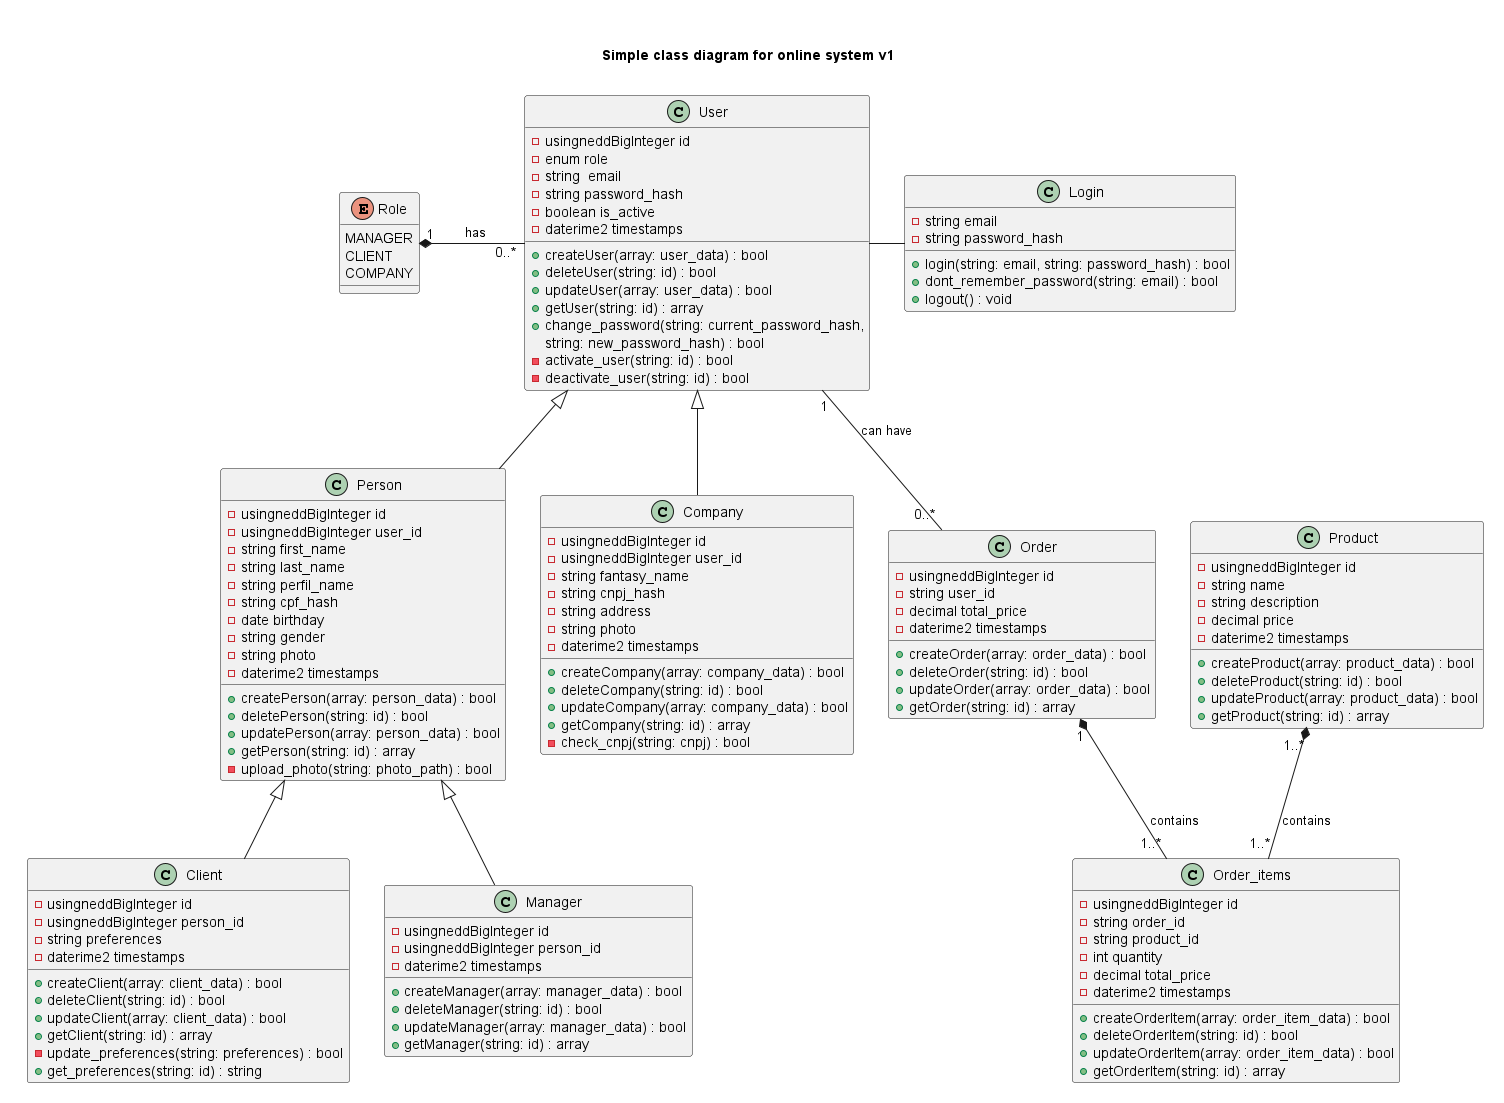

The diagram above was rendered by PlantUML. Its source (embedded in the PNG):
@startuml Class Diagram Online System

title Simple class diagram for online system v1

<style>
document {
  Margin 20
  Scale 1.5
}
</style>

Enum Role {
    MANAGER
    CLIENT
    COMPANY
}

' Class Role {
'     -usingneddBigInteger id
'     -string role
'     +createRole(string: role_name) : bool
'     +deleteRole(string: id) : bool
'     +updateRole(array: role_data) : bool
'     +getRole(string: id) : array
' }
class Login {
    -string email
    -string password_hash
    +login(string: email, string: password_hash) : bool
    +dont_remember_password(string: email) : bool
    +logout() : void
}
class User{
    -usingneddBigInteger id
    -enum role
    -string  email 
    -string password_hash
    -boolean is_active
    -daterime2 timestamps
    +createUser(array: user_data) : bool
    +deleteUser(string: id) : bool
    +updateUser(array: user_data) : bool
    +getUser(string: id) : array
    +change_password(string: current_password_hash, 
    string: new_password_hash) : bool
    -activate_user(string: id) : bool
    -deactivate_user(string: id) : bool
}
class Person {
    -usingneddBigInteger id
    -usingneddBigInteger user_id
    -string first_name
    -string last_name
    -string perfil_name
    -string cpf_hash
    -date birthday
    -string gender
    -string photo
    -daterime2 timestamps
    +createPerson(array: person_data) : bool
    +deletePerson(string: id) : bool
    +updatePerson(array: person_data) : bool
    +getPerson(string: id) : array
    -upload_photo(string: photo_path) : bool
}

class Client {
    -usingneddBigInteger id
    -usingneddBigInteger person_id
    -string preferences
    -daterime2 timestamps
    +createClient(array: client_data) : bool
    +deleteClient(string: id) : bool
    +updateClient(array: client_data) : bool
    +getClient(string: id) : array
    -update_preferences(string: preferences) : bool
    +get_preferences(string: id) : string
}

' class Administrator {
'     -usingneddBigInteger id
'     -string user_id
'     -daterime2 timestamps
' }

class Manager {
    -usingneddBigInteger id
    -usingneddBigInteger person_id
    -daterime2 timestamps
    +createManager(array: manager_data) : bool
    +deleteManager(string: id) : bool
    +updateManager(array: manager_data) : bool
    +getManager(string: id) : array
}

class Company {
    -usingneddBigInteger id
    -usingneddBigInteger user_id
    -string fantasy_name
    -string cnpj_hash
    -string address
    -string photo
    -daterime2 timestamps
    +createCompany(array: company_data) : bool
    +deleteCompany(string: id) : bool
    +updateCompany(array: company_data) : bool
    +getCompany(string: id) : array
    -check_cnpj(string: cnpj) : bool
}

class Product {
    -usingneddBigInteger id
    -string name
    -string description
    -decimal price
    -daterime2 timestamps
    +createProduct(array: product_data) : bool
    +deleteProduct(string: id) : bool
    +updateProduct(array: product_data) : bool
    +getProduct(string: id) : array
}

class Order {
    -usingneddBigInteger id
    -string user_id
    -decimal total_price
    -daterime2 timestamps
    +createOrder(array: order_data) : bool
    +deleteOrder(string: id) : bool
    +updateOrder(array: order_data) : bool
    +getOrder(string: id) : array
}

class Order_items {
    -usingneddBigInteger id
    -string order_id
    -string product_id
    -int quantity
    -decimal total_price
    -daterime2 timestamps
    +createOrderItem(array: order_item_data) : bool
    +deleteOrderItem(string: id) : bool
    +updateOrderItem(array: order_item_data) : bool
    +getOrderItem(string: id) : array
}

Role "1" *- "0..*" User : "       has     "

User - Login 
User  <|--  Person
User  <|--  Company

Person  <|--  Manager
Person  <|--  Client

' Person  <|--  Administrator
User  "1" -- "0..*"  Order : can have

Product  "1..*" *-- "1..*" Order_items : contains
Order  "1" *-- "1..*" Order_items : contains




@enduml